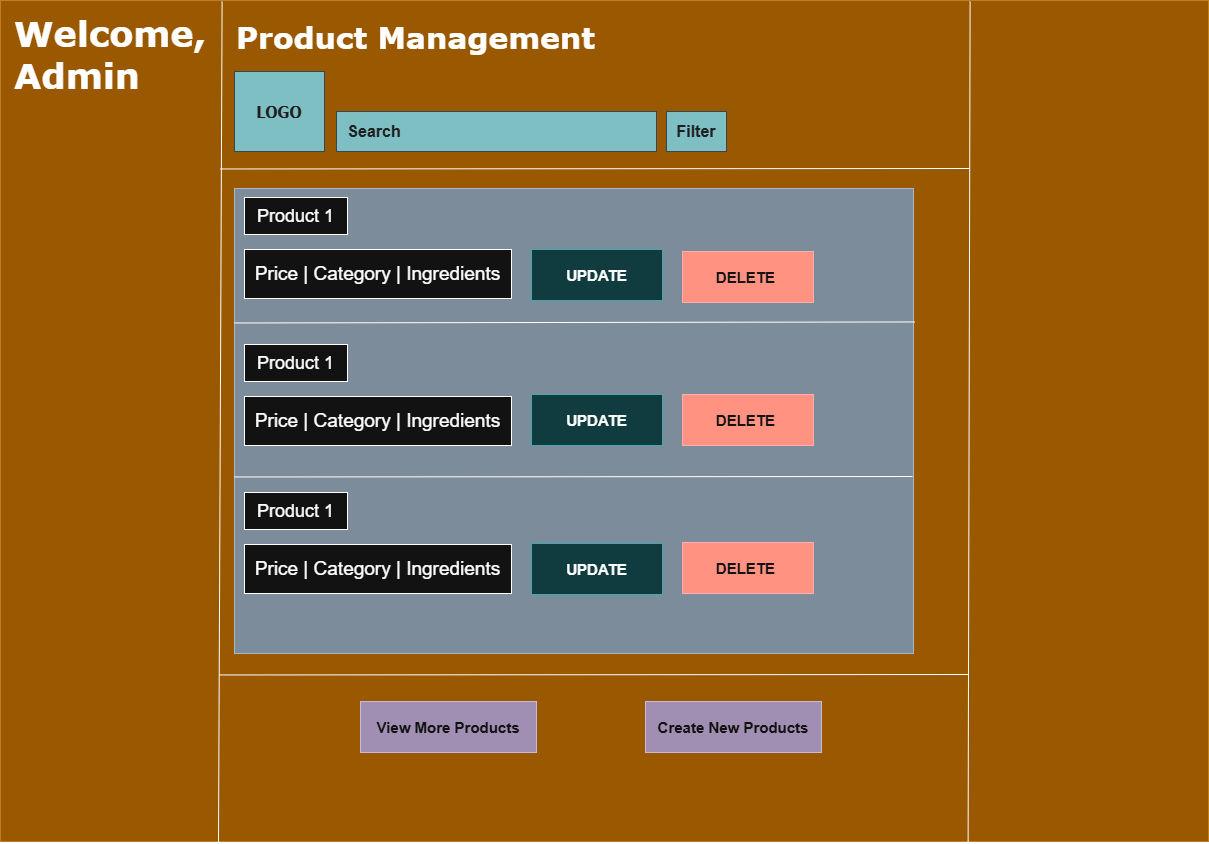

The diagram above was exported from draw.io. Its source (the exported page's mxGraphModel, read from the mxfile embedded in the PNG):
<mxGraphModel dx="4072" dy="2328" grid="0" gridSize="10" guides="1" tooltips="1" connect="1" arrows="1" fold="1" page="0" pageScale="1" pageWidth="827" pageHeight="1169" math="0" shadow="0">
  <root>
    <mxCell id="0" />
    <mxCell id="1" parent="0" />
    <mxCell id="Y3ptZoMJez3KU5dpnszS-1" parent="1" style="rounded=0;whiteSpace=wrap;html=1;fillColor=#f0a30a;fontColor=#000000;strokeColor=#BD7000;" value="" vertex="1">
      <mxGeometry height="841" width="1208" x="-241" y="-99" as="geometry" />
    </mxCell>
    <mxCell id="M-4D4uRmS4CoLp2_YCZr-1" parent="1" style="text;html=1;whiteSpace=wrap;strokeColor=none;fillColor=none;align=left;verticalAlign=middle;rounded=0;fontSize=35;fontFamily=Verdana;fontStyle=1" value="Welcome,&lt;div&gt;Admin&lt;/div&gt;" vertex="1">
      <mxGeometry height="70" width="203" x="-229" y="-81" as="geometry" />
    </mxCell>
    <mxCell id="52RrTWwysbgCJbJ9SSGi-1" edge="1" parent="1" style="endArrow=none;html=1;rounded=0;fontSize=12;startSize=8;endSize=8;curved=0;exitX=0.195;exitY=0.004;exitDx=0;exitDy=0;exitPerimeter=0;labelBackgroundColor=light-dark(#FFFFFF,#000000);" value="">
      <mxGeometry height="50" relative="1" width="50" as="geometry">
        <mxPoint x="-19.40000000000009" y="-98" as="sourcePoint" />
        <mxPoint x="-23" y="743" as="targetPoint" />
      </mxGeometry>
    </mxCell>
    <mxCell id="52RrTWwysbgCJbJ9SSGi-4" parent="1" style="text;html=1;whiteSpace=wrap;strokeColor=none;fillColor=none;align=left;verticalAlign=middle;rounded=0;fontSize=30;fontFamily=Verdana;fontStyle=1" value="Product Management" vertex="1">
      <mxGeometry height="70" width="422" x="-7" y="-98" as="geometry" />
    </mxCell>
    <mxCell id="8fwgzQvFhVg0dZuLAH6m-1" parent="1" style="rounded=0;whiteSpace=wrap;html=1;strokeColor=#BAC8D3;fontColor=#EEEEEE;fillColor=#09555B;" value="" vertex="1">
      <mxGeometry height="80" width="90" x="-7" y="-28" as="geometry" />
    </mxCell>
    <mxCell id="kof6Z33X1IWM0-ptmTA2-1" parent="1" style="text;strokeColor=none;fillColor=none;html=1;align=center;verticalAlign=middle;whiteSpace=wrap;rounded=0;fontSize=16;fontColor=#EEEEEE;fontFamily=Tahoma;fontStyle=1" value="LOGO" vertex="1">
      <mxGeometry height="30" width="60" x="8" y="-3" as="geometry" />
    </mxCell>
    <mxCell id="giwU8HE3T35vzaXOboAy-1" parent="1" style="rounded=0;whiteSpace=wrap;html=1;strokeColor=#BAC8D3;fontColor=#EEEEEE;fillColor=#09555B;" value="" vertex="1">
      <mxGeometry height="40" width="320" x="95" y="12" as="geometry" />
    </mxCell>
    <mxCell id="GNcgJwD-d-7YlO0EtyqW-1" parent="1" style="text;strokeColor=none;fillColor=none;html=1;align=center;verticalAlign=middle;whiteSpace=wrap;rounded=0;fontSize=16;fontColor=#EEEEEE;fontStyle=1" value="Search" vertex="1">
      <mxGeometry height="30" width="60" x="103" y="17" as="geometry" />
    </mxCell>
    <mxCell id="PRjOwxXy03eOVR4DkjzT-1" parent="1" style="rounded=0;whiteSpace=wrap;html=1;strokeColor=#BAC8D3;fontColor=#EEEEEE;fillColor=#09555B;" value="&lt;span style=&quot;font-size: 16px;&quot;&gt;&lt;b&gt;Filter&lt;/b&gt;&lt;/span&gt;" vertex="1">
      <mxGeometry height="40" width="60" x="425" y="12" as="geometry" />
    </mxCell>
    <mxCell id="U40p4zEAH1jFYG2wsw3V-1" edge="1" parent="1" style="endArrow=none;html=1;rounded=0;fontSize=12;startSize=8;endSize=8;curved=0;labelBackgroundColor=light-dark(#FFFFFF,#000000);" value="">
      <mxGeometry height="50" relative="1" width="50" as="geometry">
        <mxPoint x="-21" y="69.47000000000003" as="sourcePoint" />
        <mxPoint x="728" y="69" as="targetPoint" />
      </mxGeometry>
    </mxCell>
    <mxCell id="U40p4zEAH1jFYG2wsw3V-2" parent="1" style="rounded=0;whiteSpace=wrap;html=1;fillColor=#647687;fontColor=#ffffff;strokeColor=#314354;" value="" vertex="1">
      <mxGeometry height="465" width="679" x="-7" y="89" as="geometry" />
    </mxCell>
    <mxCell id="U40p4zEAH1jFYG2wsw3V-3" parent="1" style="rounded=0;whiteSpace=wrap;html=1;fontSize=18;" value="Product 1" vertex="1">
      <mxGeometry height="37" width="103" x="3" y="98" as="geometry" />
    </mxCell>
    <mxCell id="U40p4zEAH1jFYG2wsw3V-5" parent="1" style="rounded=0;whiteSpace=wrap;html=1;fontSize=19;" value="Price | Category | Ingredients" vertex="1">
      <mxGeometry height="49" width="267" x="3" y="150" as="geometry" />
    </mxCell>
    <mxCell id="U40p4zEAH1jFYG2wsw3V-6" parent="1" style="rounded=0;whiteSpace=wrap;html=1;fillColor=#b0e3e6;strokeColor=#0e8088;fontSize=15;fontStyle=1" value="UPDATE" vertex="1">
      <mxGeometry height="51" width="131" x="290" y="150" as="geometry" />
    </mxCell>
    <mxCell id="U40p4zEAH1jFYG2wsw3V-7" parent="1" style="rounded=0;whiteSpace=wrap;html=1;fillColor=#e51400;strokeColor=#B20000;fontSize=15;fontStyle=1;fontColor=#ffffff;" value="DELETE&amp;nbsp;" vertex="1">
      <mxGeometry height="51" width="131" x="441" y="152" as="geometry" />
    </mxCell>
    <mxCell id="U40p4zEAH1jFYG2wsw3V-8" parent="1" style="rounded=0;whiteSpace=wrap;html=1;fontSize=18;" value="Product 1" vertex="1">
      <mxGeometry height="37" width="103" x="3" y="245" as="geometry" />
    </mxCell>
    <mxCell id="U40p4zEAH1jFYG2wsw3V-9" parent="1" style="rounded=0;whiteSpace=wrap;html=1;fontSize=19;" value="Price | Category | Ingredients" vertex="1">
      <mxGeometry height="49" width="267" x="3" y="297" as="geometry" />
    </mxCell>
    <mxCell id="U40p4zEAH1jFYG2wsw3V-10" parent="1" style="rounded=0;whiteSpace=wrap;html=1;fillColor=#b0e3e6;strokeColor=#0e8088;fontSize=15;fontStyle=1" value="UPDATE" vertex="1">
      <mxGeometry height="51" width="131" x="290" y="295" as="geometry" />
    </mxCell>
    <mxCell id="U40p4zEAH1jFYG2wsw3V-11" parent="1" style="rounded=0;whiteSpace=wrap;html=1;fillColor=#e51400;strokeColor=#B20000;fontSize=15;fontStyle=1;fontColor=#ffffff;" value="DELETE&amp;nbsp;" vertex="1">
      <mxGeometry height="51" width="131" x="441" y="295" as="geometry" />
    </mxCell>
    <mxCell id="U40p4zEAH1jFYG2wsw3V-12" parent="1" style="rounded=0;whiteSpace=wrap;html=1;fontSize=18;" value="Product 1" vertex="1">
      <mxGeometry height="37" width="103" x="3" y="393" as="geometry" />
    </mxCell>
    <mxCell id="U40p4zEAH1jFYG2wsw3V-13" parent="1" style="rounded=0;whiteSpace=wrap;html=1;fontSize=19;" value="Price | Category | Ingredients" vertex="1">
      <mxGeometry height="49" width="267" x="3" y="445" as="geometry" />
    </mxCell>
    <mxCell id="U40p4zEAH1jFYG2wsw3V-14" parent="1" style="rounded=0;whiteSpace=wrap;html=1;fillColor=#b0e3e6;strokeColor=#0e8088;fontSize=15;fontStyle=1" value="UPDATE" vertex="1">
      <mxGeometry height="51" width="131" x="290" y="444" as="geometry" />
    </mxCell>
    <mxCell id="U40p4zEAH1jFYG2wsw3V-15" parent="1" style="rounded=0;whiteSpace=wrap;html=1;fillColor=#e51400;strokeColor=#B20000;fontSize=15;fontStyle=1;fontColor=#ffffff;" value="DELETE&amp;nbsp;" vertex="1">
      <mxGeometry height="51" width="131" x="441" y="443" as="geometry" />
    </mxCell>
    <mxCell id="U40p4zEAH1jFYG2wsw3V-18" edge="1" parent="1" style="endArrow=none;html=1;rounded=0;fontSize=12;startSize=8;endSize=8;curved=0;labelBackgroundColor=light-dark(#FFFFFF,#000000);entryX=1.002;entryY=0.287;entryDx=0;entryDy=0;entryPerimeter=0;" target="U40p4zEAH1jFYG2wsw3V-2" value="">
      <mxGeometry height="50" relative="1" width="50" as="geometry">
        <mxPoint x="-7" y="223.47000000000003" as="sourcePoint" />
        <mxPoint x="726" y="223" as="targetPoint" />
      </mxGeometry>
    </mxCell>
    <mxCell id="U40p4zEAH1jFYG2wsw3V-19" edge="1" parent="1" style="endArrow=none;html=1;rounded=0;fontSize=12;startSize=8;endSize=8;curved=0;labelBackgroundColor=light-dark(#FFFFFF,#000000);" value="">
      <mxGeometry height="50" relative="1" width="50" as="geometry">
        <mxPoint x="-7" y="377.47" as="sourcePoint" />
        <mxPoint x="671" y="377" as="targetPoint" />
      </mxGeometry>
    </mxCell>
    <mxCell id="U40p4zEAH1jFYG2wsw3V-20" edge="1" parent="1" style="endArrow=none;html=1;rounded=0;fontSize=12;startSize=8;endSize=8;curved=0;exitX=0.195;exitY=0.004;exitDx=0;exitDy=0;exitPerimeter=0;labelBackgroundColor=light-dark(#FFFFFF,#000000);entryX=0.801;entryY=1.001;entryDx=0;entryDy=0;entryPerimeter=0;" target="Y3ptZoMJez3KU5dpnszS-1" value="">
      <mxGeometry height="50" relative="1" width="50" as="geometry">
        <mxPoint x="728.5999999999999" y="-98" as="sourcePoint" />
        <mxPoint x="725" y="743" as="targetPoint" />
      </mxGeometry>
    </mxCell>
    <mxCell id="U40p4zEAH1jFYG2wsw3V-21" edge="1" parent="1" style="endArrow=none;html=1;rounded=0;fontSize=12;startSize=8;endSize=8;curved=0;labelBackgroundColor=light-dark(#FFFFFF,#000000);" value="">
      <mxGeometry height="50" relative="1" width="50" as="geometry">
        <mxPoint x="-22" y="575.47" as="sourcePoint" />
        <mxPoint x="727" y="575" as="targetPoint" />
      </mxGeometry>
    </mxCell>
    <mxCell id="U40p4zEAH1jFYG2wsw3V-23" parent="1" style="rounded=0;whiteSpace=wrap;html=1;fillColor=#76608a;strokeColor=#432D57;fontSize=15;fontStyle=1;fontColor=#ffffff;" value="View More Products" vertex="1">
      <mxGeometry height="51" width="176" x="119" y="602" as="geometry" />
    </mxCell>
    <mxCell id="U40p4zEAH1jFYG2wsw3V-24" parent="1" style="rounded=0;whiteSpace=wrap;html=1;fillColor=#76608a;strokeColor=#432D57;fontSize=15;fontStyle=1;fontColor=#ffffff;" value="Create New Products" vertex="1">
      <mxGeometry height="51" width="176" x="404" y="602" as="geometry" />
    </mxCell>
  </root>
</mxGraphModel>